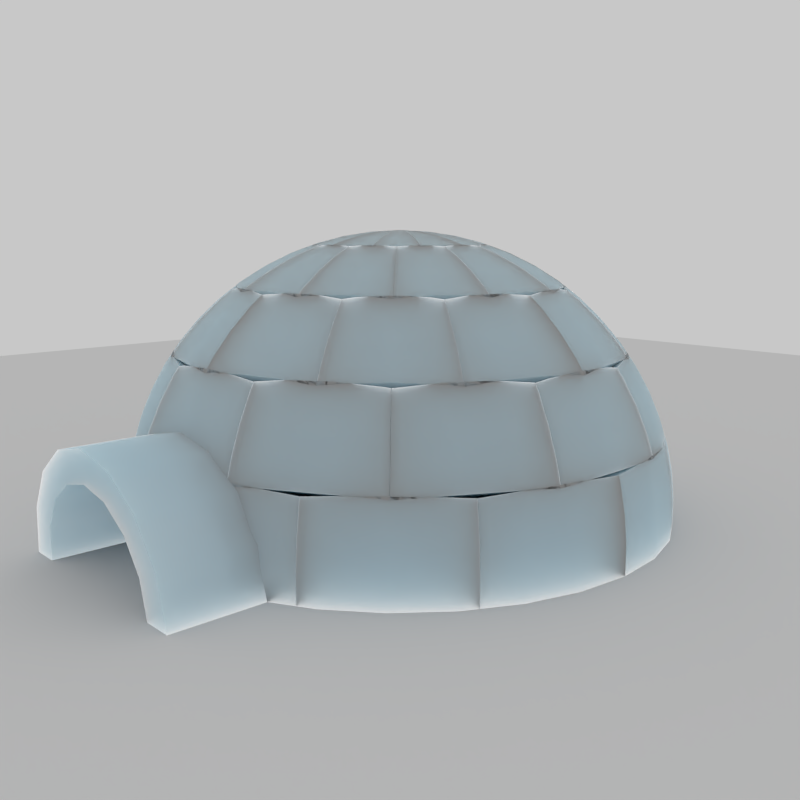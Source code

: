 # Source: house.blend  (saved by Blender 2.72.0; exported with 4.5.12 LTS)
import bpy
from mathutils import Matrix  # noqa: F401  (used for matrix-valued properties, if any)

bpy.ops.wm.read_factory_settings(use_empty=True)
scene = bpy.context.scene
scene.name = 'Scene'

# ---- collections
col_collection_1 = bpy.data.collections.new('Collection 1'); scene.collection.children.link(col_collection_1)

# ---- materials (node trees are filled in below, after node groups)
mat_material_001 = bpy.data.materials.new('Material.001')
mat_material_001.alpha_threshold = 0.0
mat_material_001.roughness = 0.5

# ---- material node trees
mat_material_001.use_nodes = True; mat_material_001.node_tree.nodes.clear()
_N = mat_material_001.node_tree.nodes; _L = mat_material_001.node_tree.links
n0 = _N.new('ShaderNodeOutputMaterial'); n0.name = 'Material Output'; n0.location = (300, 300)
n1 = _N.new('ShaderNodeBsdfDiffuse'); n1.name = 'Diffuse BSDF'; n1.location = (-90, 300)
n1.inputs[0].default_value = (0.4109, 0.4109, 0.4109, 1.0)
n1.inputs[1].default_value = 0.7
n2 = _N.new('ShaderNodeSubsurfaceScattering'); n2.name = 'Subsurface Scattering'; n2.location = (-90, 300)
n2.inputs[0].default_value = (0.1224, 0.2609, 0.3424, 1.0)
n2.inputs[1].default_value = 1.0
n2.inputs[2].default_value = (1.0, 1.0, 1.0)
n3 = _N.new('ShaderNodeAddShader'); n3.name = 'Add Shader'; n3.location = (110, 300)
_L.new(n3.outputs[0], n0.inputs[0])
_L.new(n1.outputs[0], n3.inputs[0])
_L.new(n2.outputs[0], n3.inputs[1])
n0.is_active_output = True

# ---- world
world_world = bpy.data.worlds.new('World'); scene.world = world_world
world_world.use_nodes = True; world_world.node_tree.nodes.clear()
_N = world_world.node_tree.nodes; _L = world_world.node_tree.links
n0 = _N.new('ShaderNodeOutputWorld'); n0.name = 'World Output'; n0.location = (300, 300)
n1 = _N.new('ShaderNodeBackground'); n1.name = 'Background'; n1.location = (10, 300)
n1.inputs[0].default_value = (0.723, 0.723, 0.723, 1.0)
n1.inputs[1].default_value = 0.8
_L.new(n1.outputs[0], n0.inputs[0])
n0.is_active_output = True
world_world.color = (0.05088, 0.05088, 0.05088)
world_world.use_sun_shadow = False
world_world.sun_shadow_jitter_overblur = 0.0
world_world.cycles.sampling_method = 'MANUAL'
world_world.cycles.sample_map_resolution = 256
world_world.light_settings.ao_factor = 0.8

# ---- cameras
cam_camera_001 = bpy.data.cameras.new('Camera.001')
cam_camera_001.clip_end = 100.0
cam_camera_001.lens = 35.0
cam_camera_001.sensor_width = 32.0
cam_camera_001.sensor_height = 18.0
cam_camera_001.display_size = 2.0
cam_camera_001.shift_y = 0.13
cam_camera_001.dof.focus_distance = 0.0

# ---- meshes
me_cylinder = bpy.data.meshes.new('Cylinder')
me_cylinder.from_pydata([(0.0, 0.4, -0.25), (0.0, 0.4, 0.25), (0.1531, 0.3696, -0.25), (0.1531, 0.3696, 0.25), (0.2828, 0.2828, -0.25), (0.2828, 0.2828, 0.25), (0.3696, 0.1531, -0.25), (0.3696, 0.1531, 0.25), (0.4, -1.748e-08, -0.25), (0.4, -1.748e-08, 0.25), (-0.4, 4.77e-09, -0.25), (-0.4, 4.77e-09, 0.25), (-0.3696, 0.1531, -0.25), (-0.3696, 0.1531, 0.25), (-0.2828, 0.2828, -0.25), (-0.2828, 0.2828, 0.25), (-0.1531, 0.3696, -0.25), (-0.1531, 0.3696, 0.25)], [], [(0, 1, 3, 2), (2, 3, 5, 4), (4, 5, 7, 6), (6, 7, 9, 8), (10, 11, 13, 12), (12, 13, 15, 14), (16, 17, 1, 0), (14, 15, 17, 16)])
me_cylinder.polygons.foreach_set('use_smooth', [True] * 8)
me_cylinder.materials.append(mat_material_001)
me_cylinder.use_remesh_preserve_volume = False
me_cylinder.use_remesh_preserve_attributes = False
me_cylinder.use_mirror_vertex_groups = False
me_cylinder.update()
me_plane_001 = bpy.data.meshes.new('Plane.001')
me_plane_001.from_pydata([(-0.5, -0.5, 0.0), (0.5, -0.5, 0.0), (-0.5, 0.5, 0.0), (0.5, 0.5, 0.0)], [], [(0, 1, 3, 2)])
me_plane_001.use_remesh_preserve_volume = False
me_plane_001.use_remesh_preserve_attributes = False
me_plane_001.use_mirror_vertex_groups = False
me_plane_001.update()
me_sphere_004 = bpy.data.meshes.new('Sphere.004')
me_sphere_004.from_pydata([(-0.09312, 0.0, 0.9454), (-0.1853, 0.0, 0.9317), (-0.2758, 0.0, 0.9091), (-0.3635, 0.0, 0.8777), (-0.4478, 0.0, 0.8378), (-0.5278, 0.0, 0.7899), (-0.6027, 0.0, 0.7344), (-0.6718, 0.0, 0.6718), (-0.7344, 0.0, 0.6027), (-0.7899, 0.0, 0.5278), (-0.8378, 0.0, 0.4478), (-0.8777, 0.0, 0.3635), (-0.9091, 0.0, 0.2758), (-0.9317, 0.0, 0.1853), (-0.9454, 0.0, 0.09312), (-0.95, 0.0, -1.548e-07), (-0.9454, 0.0, -0.09312), (-0.9317, 0.0, -0.1853), (-0.9091, 0.0, -0.2758), (-0.8777, 0.0, -0.3635), (-0.8378, 0.0, -0.4478), (-0.7899, 0.0, -0.5278), (-0.7344, 0.0, -0.6027), (-0.6718, 0.0, -0.6718), (-0.6027, 0.0, -0.7344), (-0.5278, 0.0, -0.7899), (-0.4478, 0.0, -0.8378), (-0.3635, 0.0, -0.8777), (-0.2758, 0.0, -0.9091), (-0.1853, 0.0, -0.9317), (-0.09312, 0.0, -0.9454), (7.625e-07, 0.0, -0.95), (-0.09133, 0.01817, 0.9454), (-0.1818, 0.03616, 0.9317), (-0.2705, 0.0538, 0.9091), (-0.3566, 0.07093, 0.8777), (-0.4392, 0.08737, 0.8378), (-0.5177, 0.103, 0.7899), (-0.5911, 0.1176, 0.7344), (-0.6588, 0.1311, 0.6718), (-0.7202, 0.1433, 0.6027), (-0.7747, 0.1541, 0.5278), (-0.8217, 0.1635, 0.4478), (-0.8608, 0.1712, 0.3635), (-0.8916, 0.1774, 0.2758), (-0.9138, 0.1818, 0.1853), (-0.9273, 0.1844, 0.09312), (-0.9317, 0.1853, -1.548e-07), (-0.9273, 0.1844, -0.09312), (-0.9138, 0.1818, -0.1853), (-0.8916, 0.1774, -0.2758), (-0.8608, 0.1712, -0.3635), (-0.8217, 0.1635, -0.4478), (-0.7747, 0.1541, -0.5278), (-0.7202, 0.1433, -0.6027), (-0.6588, 0.1311, -0.6718), (-0.5911, 0.1176, -0.7344), (-0.5176, 0.103, -0.7899), (-0.4392, 0.08737, -0.8378), (-0.3566, 0.07092, -0.8777), (-0.2705, 0.0538, -0.9091), (-0.1818, 0.03616, -0.9317), (-0.09133, 0.01817, -0.9454), (-0.08603, 0.03563, 0.9454), (-0.1712, 0.07093, 0.9317), (-0.2548, 0.1055, 0.9091), (-0.3359, 0.1391, 0.8777), (-0.4137, 0.1714, 0.8378), (-0.4876, 0.202, 0.7899), (-0.5568, 0.2306, 0.7344), (-0.6206, 0.2571, 0.6718), (-0.6785, 0.281, 0.6027), (-0.7298, 0.3023, 0.5278), (-0.774, 0.3206, 0.4478), (-0.8109, 0.3359, 0.3635), (-0.8399, 0.3479, 0.2758), (-0.8608, 0.3566, 0.1853), (-0.8735, 0.3618, 0.09312), (-0.8777, 0.3635, -1.548e-07), (-0.8735, 0.3618, -0.09312), (-0.8608, 0.3566, -0.1853), (-0.8399, 0.3479, -0.2758), (-0.8109, 0.3359, -0.3635), (-0.774, 0.3206, -0.4478), (-0.7298, 0.3023, -0.5278), (-0.6785, 0.281, -0.6027), (-0.6206, 0.2571, -0.6718), (-0.5568, 0.2306, -0.7344), (-0.4876, 0.202, -0.7899), (-0.4137, 0.1714, -0.8378), (-0.3359, 0.1391, -0.8777), (-0.2548, 0.1055, -0.9091), (-0.1712, 0.07092, -0.9317), (-0.08603, 0.03563, -0.9454), (-0.07742, 0.05173, 0.9454), (-0.1541, 0.103, 0.9317), (-0.2293, 0.1532, 0.9091), (-0.3023, 0.202, 0.8777), (-0.3724, 0.2488, 0.8378), (-0.4388, 0.2932, 0.7899), (-0.5011, 0.3348, 0.7344), (-0.5585, 0.3732, 0.6718), (-0.6106, 0.408, 0.6027), (-0.6568, 0.4388, 0.5278), (-0.6966, 0.4655, 0.4478), (-0.7298, 0.4876, 0.3635), (-0.7559, 0.5051, 0.2758), (-0.7747, 0.5177, 0.1853), (-0.7861, 0.5253, 0.09312), (-0.7899, 0.5278, -1.548e-07), (-0.7861, 0.5253, -0.09312), (-0.7747, 0.5177, -0.1853), (-0.7559, 0.5051, -0.2758), (-0.7298, 0.4876, -0.3635), (-0.6966, 0.4655, -0.4478), (-0.6568, 0.4388, -0.5278), (-0.6106, 0.408, -0.6027), (-0.5585, 0.3732, -0.6718), (-0.5011, 0.3348, -0.7344), (-0.4388, 0.2932, -0.7899), (-0.3724, 0.2488, -0.8378), (-0.3023, 0.202, -0.8777), (-0.2293, 0.1532, -0.9091), (-0.1541, 0.103, -0.9317), (-0.07742, 0.05173, -0.9454), (-0.06584, 0.06584, 0.9454), (-0.1311, 0.1311, 0.9317), (-0.195, 0.195, 0.9091), (-0.2571, 0.2571, 0.8777), (-0.3167, 0.3167, 0.8378), (-0.3732, 0.3732, 0.7899), (-0.4262, 0.4262, 0.7344), (-0.475, 0.475, 0.6718), (-0.5193, 0.5193, 0.6027), (-0.5585, 0.5585, 0.5278), (-0.5924, 0.5924, 0.4478), (-0.6206, 0.6206, 0.3635), (-0.6428, 0.6428, 0.2758), (-0.6588, 0.6588, 0.1853), (-0.6685, 0.6685, 0.09312), (-0.6718, 0.6718, -1.548e-07), (-0.6685, 0.6685, -0.09312), (-0.6588, 0.6588, -0.1853), (-0.6428, 0.6428, -0.2758), (-0.6206, 0.6206, -0.3635), (-0.5924, 0.5924, -0.4478), (-0.5585, 0.5585, -0.5278), (-0.5193, 0.5193, -0.6027), (-0.475, 0.475, -0.6718), (-0.4262, 0.4262, -0.7344), (-0.3732, 0.3732, -0.7899), (-0.3167, 0.3167, -0.8378), (-0.2571, 0.2571, -0.8777), (-0.195, 0.195, -0.9091), (-0.1311, 0.1311, -0.9317), (-0.06584, 0.06584, -0.9454), (-0.05173, 0.07742, 0.9454), (-0.103, 0.1541, 0.9317), (-0.1532, 0.2293, 0.9091), (-0.202, 0.3023, 0.8777), (-0.2488, 0.3724, 0.8378), (-0.2932, 0.4388, 0.7899), (-0.3348, 0.5011, 0.7344), (-0.3732, 0.5585, 0.6718), (-0.408, 0.6106, 0.6027), (-0.4388, 0.6568, 0.5278), (-0.4655, 0.6966, 0.4478), (-0.4876, 0.7298, 0.3635), (-0.5051, 0.7559, 0.2758), (-0.5177, 0.7747, 0.1853), (-0.5252, 0.7861, 0.09312), (-0.5278, 0.7899, -1.548e-07), (-0.5252, 0.7861, -0.09312), (-0.5177, 0.7747, -0.1853), (-0.5051, 0.7559, -0.2758), (-0.4876, 0.7298, -0.3635), (-0.4655, 0.6966, -0.4478), (-0.4388, 0.6568, -0.5278), (-0.408, 0.6106, -0.6027), (-0.3732, 0.5585, -0.6718), (-0.3348, 0.5011, -0.7344), (-0.2932, 0.4388, -0.7899), (-0.2488, 0.3724, -0.8378), (-0.202, 0.3023, -0.8777), (-0.1532, 0.2293, -0.9091), (-0.103, 0.1541, -0.9317), (-0.05173, 0.07742, -0.9454), (-0.03563, 0.08603, 0.9454), (-0.07092, 0.1712, 0.9317), (-0.1055, 0.2548, 0.9091), (-0.1391, 0.3359, 0.8777), (-0.1714, 0.4137, 0.8378), (-0.202, 0.4876, 0.7899), (-0.2306, 0.5568, 0.7344), (-0.2571, 0.6206, 0.6718), (-0.281, 0.6785, 0.6027), (-0.3023, 0.7298, 0.5278), (-0.3206, 0.7741, 0.4478), (-0.3359, 0.8109, 0.3635), (-0.3479, 0.8399, 0.2758), (-0.3566, 0.8608, 0.1853), (-0.3618, 0.8735, 0.09312), (-0.3635, 0.8777, -1.548e-07), (-0.3618, 0.8735, -0.09312), (-0.3566, 0.8608, -0.1853), (-0.3479, 0.8399, -0.2758), (-0.3359, 0.8109, -0.3635), (-0.3206, 0.774, -0.4478), (-0.3023, 0.7298, -0.5278), (-0.281, 0.6785, -0.6027), (-0.2571, 0.6206, -0.6718), (-0.2306, 0.5568, -0.7344), (-0.202, 0.4876, -0.7899), (-0.1714, 0.4137, -0.8378), (-0.1391, 0.3359, -0.8777), (-0.1055, 0.2548, -0.9091), (-0.07092, 0.1712, -0.9317), (-0.03563, 0.08603, -0.9454), (-0.01817, 0.09133, 0.9454), (-0.03616, 0.1818, 0.9317), (-0.0538, 0.2705, 0.9091), (-0.07092, 0.3566, 0.8777), (-0.08737, 0.4392, 0.8378), (-0.103, 0.5177, 0.7899), (-0.1176, 0.5911, 0.7344), (-0.1311, 0.6588, 0.6718), (-0.1433, 0.7202, 0.6027), (-0.1541, 0.7747, 0.5278), (-0.1635, 0.8217, 0.4478), (-0.1712, 0.8608, 0.3635), (-0.1774, 0.8916, 0.2758), (-0.1818, 0.9138, 0.1853), (-0.1844, 0.9273, 0.09312), (-0.1853, 0.9317, -1.548e-07), (-0.1844, 0.9273, -0.09312), (-0.1818, 0.9138, -0.1853), (-0.1774, 0.8916, -0.2758), (-0.1712, 0.8608, -0.3635), (-0.1635, 0.8217, -0.4478), (-0.1541, 0.7747, -0.5278), (-0.1433, 0.7202, -0.6027), (-0.1311, 0.6588, -0.6718), (-0.1176, 0.5911, -0.7344), (-0.103, 0.5177, -0.7899), (-0.08737, 0.4392, -0.8378), (-0.07092, 0.3566, -0.8777), (-0.0538, 0.2705, -0.9091), (-0.03616, 0.1818, -0.9317), (-0.01817, 0.09133, -0.9454), (7.672e-07, 0.09312, 0.9454), (7.858e-07, 0.1853, 0.9317), (7.634e-07, 0.2758, 0.9091), (7.597e-07, 0.3636, 0.8777), (7.523e-07, 0.4478, 0.8378), (7.448e-07, 0.5278, 0.7899), (7.299e-07, 0.6027, 0.7344), (6.852e-07, 0.6718, 0.6718), (6.107e-07, 0.7344, 0.6027), (7.448e-07, 0.7899, 0.5278), (6.256e-07, 0.8378, 0.4478), (6.107e-07, 0.8777, 0.3635), (6.554e-07, 0.9091, 0.2758), (5.958e-07, 0.9317, 0.1853), (7.15e-07, 0.9454, 0.09312), (6.405e-07, 0.95, -1.548e-07), (7.15e-07, 0.9454, -0.09312), (5.958e-07, 0.9317, -0.1853), (6.852e-07, 0.9091, -0.2758), (6.703e-07, 0.8777, -0.3635), (6.852e-07, 0.8378, -0.4478), (7.15e-07, 0.7899, -0.5278), (6.703e-07, 0.7344, -0.6027), (7.001e-07, 0.6718, -0.6718), (7.448e-07, 0.6027, -0.7344), (7.895e-07, 0.5278, -0.7899), (7.448e-07, 0.4478, -0.8378), (7.672e-07, 0.3635, -0.8777), (7.895e-07, 0.2758, -0.9091), (7.672e-07, 0.1853, -0.9317), (7.746e-07, 0.09312, -0.9454), (0.01817, 0.09133, 0.9454), (0.03616, 0.1818, 0.9317), (0.0538, 0.2705, 0.9091), (0.07093, 0.3566, 0.8777), (0.08737, 0.4392, 0.8378), (0.103, 0.5177, 0.7899), (0.1176, 0.5911, 0.7344), (0.1311, 0.6588, 0.6718), (0.1433, 0.7202, 0.6027), (0.1541, 0.7747, 0.5278), (0.1635, 0.8217, 0.4478), (0.1712, 0.8608, 0.3635), (0.1774, 0.8916, 0.2758), (0.1818, 0.9138, 0.1853), (0.1844, 0.9273, 0.09312), (0.1853, 0.9317, -1.548e-07), (0.1844, 0.9273, -0.09312), (0.1818, 0.9138, -0.1853), (0.1774, 0.8916, -0.2758), (0.1712, 0.8608, -0.3635), (0.1635, 0.8217, -0.4478), (0.1541, 0.7747, -0.5278), (0.1433, 0.7202, -0.6027), (0.1311, 0.6588, -0.6718), (0.1176, 0.5911, -0.7344), (0.103, 0.5177, -0.7899), (0.08737, 0.4392, -0.8378), (0.07093, 0.3566, -0.8777), (0.0538, 0.2705, -0.9091), (0.03616, 0.1818, -0.9317), (0.01817, 0.09133, -0.9454), (0.03564, 0.08603, 0.9454), (0.07093, 0.1712, 0.9317), (0.1055, 0.2548, 0.9091), (0.1391, 0.3359, 0.8777), (0.1714, 0.4137, 0.8378), (0.202, 0.4876, 0.7899), (0.2306, 0.5568, 0.7344), (0.2571, 0.6206, 0.6718), (0.281, 0.6785, 0.6027), (0.3023, 0.7298, 0.5278), (0.3206, 0.774, 0.4478), (0.3359, 0.8109, 0.3635), (0.3479, 0.8399, 0.2758), (0.3566, 0.8608, 0.1853), (0.3618, 0.8735, 0.09312), (0.3636, 0.8777, -1.548e-07), (0.3618, 0.8735, -0.09312), (0.3566, 0.8608, -0.1853), (0.3479, 0.8399, -0.2758), (0.3359, 0.8109, -0.3635), (0.3206, 0.774, -0.4478), (0.3023, 0.7298, -0.5278), (0.281, 0.6785, -0.6027), (0.2571, 0.6206, -0.6718), (0.2306, 0.5568, -0.7344), (0.202, 0.4876, -0.7899), (0.1714, 0.4137, -0.8378), (0.1391, 0.3359, -0.8777), (0.1055, 0.2548, -0.9091), (0.07093, 0.1712, -0.9317), (0.03563, 0.08603, -0.9454), (0.05173, 0.07742, 0.9454), (0.103, 0.1541, 0.9317), (0.1532, 0.2293, 0.9091), (0.202, 0.3023, 0.8777), (0.2488, 0.3724, 0.8378), (0.2932, 0.4388, 0.7899), (0.3348, 0.5011, 0.7344), (0.3732, 0.5585, 0.6718), (0.408, 0.6106, 0.6027), (0.4388, 0.6568, 0.5278), (0.4655, 0.6966, 0.4478), (0.4876, 0.7298, 0.3635), (0.5051, 0.7559, 0.2758), (0.5177, 0.7747, 0.1853), (0.5253, 0.7861, 0.09312), (0.5278, 0.7899, -1.548e-07), (0.5253, 0.7861, -0.09312), (0.5177, 0.7747, -0.1853), (0.5051, 0.7559, -0.2758), (0.4876, 0.7298, -0.3635), (0.4655, 0.6966, -0.4478), (0.4388, 0.6568, -0.5278), (0.408, 0.6106, -0.6027), (0.3732, 0.5585, -0.6718), (0.3348, 0.5011, -0.7344), (0.2932, 0.4388, -0.7899), (0.2488, 0.3724, -0.8378), (0.202, 0.3023, -0.8777), (0.1532, 0.2293, -0.9091), (0.103, 0.1541, -0.9317), (0.05173, 0.07742, -0.9454), (0.06584, 0.06584, 0.9454), (0.1311, 0.1311, 0.9317), (0.195, 0.195, 0.9091), (0.2571, 0.2571, 0.8777), (0.3167, 0.3167, 0.8378), (0.3732, 0.3732, 0.7899), (0.4262, 0.4262, 0.7344), (0.475, 0.475, 0.6718), (0.5193, 0.5193, 0.6027), (0.5585, 0.5585, 0.5278), (0.5924, 0.5924, 0.4478), (0.6206, 0.6206, 0.3635), (0.6428, 0.6428, 0.2758), (0.6588, 0.6588, 0.1853), (0.6685, 0.6685, 0.09312), (0.6718, 0.6718, -1.548e-07), (0.6685, 0.6685, -0.09312), (0.6588, 0.6588, -0.1853), (0.6428, 0.6428, -0.2758), (0.6206, 0.6206, -0.3635), (0.5924, 0.5924, -0.4478), (0.5585, 0.5585, -0.5278), (0.5193, 0.5193, -0.6027), (0.475, 0.475, -0.6718), (0.4262, 0.4262, -0.7344), (0.3732, 0.3732, -0.7899), (0.3167, 0.3167, -0.8378), (0.2571, 0.2571, -0.8777), (0.195, 0.195, -0.9091), (0.1311, 0.1311, -0.9317), (0.06584, 0.06584, -0.9454), (0.07742, 0.05173, 0.9454), (0.1541, 0.103, 0.9317), (0.2293, 0.1532, 0.9091), (0.3023, 0.202, 0.8777), (0.3724, 0.2488, 0.8378), (0.4388, 0.2932, 0.7899), (0.5011, 0.3348, 0.7344), (0.5585, 0.3732, 0.6718), (0.6106, 0.408, 0.6027), (0.6568, 0.4388, 0.5278), (0.6966, 0.4655, 0.4478), (0.7298, 0.4876, 0.3635), (0.7559, 0.5051, 0.2758), (0.7747, 0.5177, 0.1853), (0.7861, 0.5253, 0.09312), (0.7899, 0.5278, -1.548e-07), (0.7861, 0.5253, -0.09312), (0.7747, 0.5177, -0.1853), (0.7559, 0.5051, -0.2758), (0.7298, 0.4876, -0.3635), (0.6966, 0.4655, -0.4478), (0.6568, 0.4388, -0.5278), (0.6106, 0.408, -0.6027), (0.5585, 0.3732, -0.6718), (0.5011, 0.3348, -0.7344), (0.4388, 0.2932, -0.7899), (0.3724, 0.2488, -0.8378), (0.3023, 0.202, -0.8777), (0.2293, 0.1532, -0.9091), (0.1541, 0.103, -0.9317), (0.07742, 0.05173, -0.9454), (0.08603, 0.03563, 0.9454), (0.1712, 0.07093, 0.9317), (0.2548, 0.1055, 0.9091), (0.3359, 0.1391, 0.8777), (0.4137, 0.1714, 0.8378), (0.4876, 0.202, 0.7899), (0.5568, 0.2306, 0.7344), (0.6206, 0.2571, 0.6718), (0.6785, 0.281, 0.6027), (0.7298, 0.3023, 0.5278), (0.7741, 0.3206, 0.4478), (0.8109, 0.3359, 0.3635), (0.8399, 0.3479, 0.2758), (0.8608, 0.3566, 0.1853), (0.8735, 0.3618, 0.09312), (0.8777, 0.3635, -1.548e-07), (0.8735, 0.3618, -0.09312), (0.8608, 0.3566, -0.1853), (0.8399, 0.3479, -0.2758), (0.8109, 0.3359, -0.3635), (0.7741, 0.3206, -0.4478), (0.7298, 0.3023, -0.5278), (0.6785, 0.281, -0.6027), (0.6206, 0.2571, -0.6718), (0.5568, 0.2306, -0.7344), (0.4876, 0.202, -0.7899), (0.4137, 0.1714, -0.8378), (0.3359, 0.1391, -0.8777), (0.2548, 0.1055, -0.9091), (0.1712, 0.07092, -0.9317), (0.08603, 0.03563, -0.9454), (0.09133, 0.01817, 0.9454), (0.1818, 0.03616, 0.9317), (0.2705, 0.0538, 0.9091), (0.3566, 0.07093, 0.8777), (0.4392, 0.08737, 0.8378), (0.5177, 0.103, 0.7899), (0.5911, 0.1176, 0.7344), (0.6588, 0.1311, 0.6718), (0.7203, 0.1433, 0.6027), (0.7747, 0.1541, 0.5278), (0.8217, 0.1635, 0.4478), (0.8608, 0.1712, 0.3635), (0.8916, 0.1774, 0.2758), (0.9138, 0.1818, 0.1853), (0.9273, 0.1844, 0.09312), (0.9317, 0.1853, -1.548e-07), (0.9273, 0.1844, -0.09312), (0.9138, 0.1818, -0.1853), (0.8916, 0.1774, -0.2758), (0.8608, 0.1712, -0.3635), (0.8217, 0.1635, -0.4478), (0.7747, 0.1541, -0.5278), (0.7203, 0.1433, -0.6027), (0.6588, 0.1311, -0.6718), (0.5911, 0.1176, -0.7344), (0.5177, 0.103, -0.7899), (0.4392, 0.08737, -0.8378), (0.3566, 0.07092, -0.8777), (0.2705, 0.0538, -0.9091), (0.1818, 0.03616, -0.9317), (0.09133, 0.01817, -0.9454), (0.09312, -5.834e-09, 0.9454), (0.1853, -5.613e-08, 0.9317), (0.2758, -2.465e-10, 0.9091), (0.3636, 7.204e-09, 0.8777), (0.4478, 1.465e-08, 0.8378), (0.5278, 3.701e-08, 0.7899), (0.6027, -3.75e-08, 0.7344), (0.6718, 5.936e-08, 0.6718), (0.7344, 8.916e-08, 0.6027), (0.7899, -1.515e-08, 0.5278), (0.8378, 8.916e-08, 0.4478), (0.8777, 5.936e-08, 0.3635), (0.9091, 1.465e-08, 0.2758), (0.9317, -2.465e-10, 0.1853), (0.9454, 2.956e-08, 0.09312), (0.95, -2.465e-10, -1.548e-07), (0.9454, 2.956e-08, -0.09312), (0.9317, -2.465e-10, -0.1853), (0.9091, 2.956e-08, -0.2758), (0.8777, 2.956e-08, -0.3635), (0.8378, 1.935e-07, -0.4478), (0.7899, 4.446e-08, -0.5278), (0.7344, 7.426e-08, -0.6027), (0.6718, 1.19e-07, -0.6718), (0.6027, -5.985e-08, -0.7344), (0.5278, -2.26e-08, -0.7899), (0.4478, 2.211e-08, -0.8378), (0.3636, 1.465e-08, -0.8777), (0.2758, -4.122e-08, -0.9091), (0.1853, -1.515e-08, -0.9317), (0.09312, -1.701e-08, -0.9454), (0.09133, -0.01817, 0.9454), (0.1818, -0.03616, 0.9317), (0.2705, -0.0538, 0.9091), (0.3566, -0.07093, 0.8777), (0.4392, -0.08737, 0.8378), (0.5177, -0.103, 0.7899), (0.5911, -0.1176, 0.7344), (0.6588, -0.1311, 0.6718), (0.7203, -0.1433, 0.6027), (0.7747, -0.1541, 0.5278), (0.8217, -0.1635, 0.4478), (0.8608, -0.1712, 0.3635), (0.8916, -0.1774, 0.2758), (0.9138, -0.1818, 0.1853), (0.9273, -0.1844, 0.09312), (0.9317, -0.1853, -1.548e-07), (0.9273, -0.1844, -0.09312), (0.9138, -0.1818, -0.1853), (0.8916, -0.1774, -0.2758), (0.8608, -0.1712, -0.3635), (0.8217, -0.1635, -0.4478), (0.7747, -0.1541, -0.5278), (0.7202, -0.1433, -0.6027), (0.6588, -0.1311, -0.6718), (0.5911, -0.1176, -0.7344), (0.5177, -0.103, -0.7899), (0.4392, -0.08737, -0.8378), (0.3566, -0.07092, -0.8777), (0.2705, -0.0538, -0.9091), (0.1818, -0.03616, -0.9317), (0.09133, -0.01817, -0.9454), (0.08603, -0.03563, 0.9454), (0.1712, -0.07093, 0.9317), (0.2548, -0.1055, 0.9091), (0.3359, -0.1391, 0.8777), (0.4137, -0.1714, 0.8378), (0.4876, -0.202, 0.7899), (0.5568, -0.2306, 0.7344), (0.6206, -0.2571, 0.6718), (0.6785, -0.281, 0.6027), (0.7298, -0.3023, 0.5278), (0.7741, -0.3206, 0.4478), (0.8109, -0.3359, 0.3635), (0.8399, -0.3479, 0.2758), (0.8608, -0.3566, 0.1853), (0.8735, -0.3618, 0.09312), (0.8777, -0.3635, -1.548e-07), (0.8735, -0.3618, -0.09312), (0.8608, -0.3566, -0.1853), (0.8399, -0.3479, -0.2758), (0.8109, -0.3359, -0.3635), (0.7741, -0.3206, -0.4478), (0.7298, -0.3023, -0.5278), (0.6785, -0.281, -0.6027), (0.6206, -0.2571, -0.6718), (0.5568, -0.2306, -0.7344), (0.4876, -0.202, -0.7899), (0.4137, -0.1714, -0.8378), (0.3359, -0.1391, -0.8777), (0.2548, -0.1055, -0.9091), (0.1712, -0.07092, -0.9317), (0.08603, -0.03563, -0.9454), (0.07742, -0.05173, 0.9454), (0.1541, -0.103, 0.9317), (0.2293, -0.1532, 0.9091), (0.3023, -0.202, 0.8777), (0.3724, -0.2488, 0.8378), (0.4388, -0.2932, 0.7899), (0.5011, -0.3348, 0.7344), (0.5585, -0.3732, 0.6718), (0.6106, -0.408, 0.6027), (0.6568, -0.4388, 0.5278), (0.6966, -0.4655, 0.4478), (0.7298, -0.4876, 0.3635), (0.7559, -0.5051, 0.2758), (0.7747, -0.5177, 0.1853), (0.7861, -0.5253, 0.09312), (0.7899, -0.5278, -1.548e-07), (0.7861, -0.5253, -0.09312), (0.7747, -0.5177, -0.1853), (0.7559, -0.5051, -0.2758), (0.7298, -0.4876, -0.3635), (0.6966, -0.4655, -0.4478), (0.6568, -0.4388, -0.5278), (0.6106, -0.408, -0.6027), (0.5585, -0.3732, -0.6718), (0.5011, -0.3348, -0.7344), (0.4388, -0.2932, -0.7899), (0.3724, -0.2488, -0.8378), (0.3023, -0.202, -0.8777), (0.2293, -0.1532, -0.9091), (0.1541, -0.103, -0.9317), (0.07742, -0.05173, -0.9454), (0.06584, -0.06584, 0.9454), (0.1311, -0.1311, 0.9317), (0.195, -0.195, 0.9091), (0.2571, -0.2571, 0.8777), (0.3167, -0.3167, 0.8378), (0.3732, -0.3732, 0.7899), (0.4262, -0.4262, 0.7344), (0.475, -0.475, 0.6718), (0.5193, -0.5193, 0.6027), (0.5585, -0.5585, 0.5278), (0.5924, -0.5924, 0.4478), (0.6206, -0.6206, 0.3635), (0.6428, -0.6428, 0.2758), (0.6588, -0.6588, 0.1853), (0.6685, -0.6685, 0.09312), (0.6718, -0.6718, -1.548e-07), (0.6685, -0.6685, -0.09312), (0.6588, -0.6588, -0.1853), (0.6428, -0.6428, -0.2758), (0.6206, -0.6206, -0.3635), (0.5924, -0.5924, -0.4478), (0.5585, -0.5585, -0.5278), (0.5193, -0.5193, -0.6027), (0.475, -0.475, -0.6718), (0.4262, -0.4262, -0.7344), (0.3732, -0.3732, -0.7899), (0.3167, -0.3167, -0.8378), (0.2571, -0.2571, -0.8777), (0.195, -0.195, -0.9091), (0.1311, -0.1311, -0.9317), (0.06584, -0.06584, -0.9454), (0.05173, -0.07742, 0.9454), (0.103, -0.1541, 0.9317), (0.1532, -0.2293, 0.9091), (0.202, -0.3023, 0.8777), (0.2488, -0.3724, 0.8378), (0.2932, -0.4388, 0.7899), (0.3348, -0.5011, 0.7344), (0.3732, -0.5585, 0.6718), (0.408, -0.6106, 0.6027), (0.4388, -0.6568, 0.5278), (0.4655, -0.6966, 0.4478), (0.4876, -0.7298, 0.3635), (0.5051, -0.7559, 0.2758), (0.5177, -0.7747, 0.1853), (0.5253, -0.7861, 0.09312), (0.5278, -0.7899, -1.548e-07), (0.5253, -0.7861, -0.09312), (0.5177, -0.7747, -0.1853), (0.5051, -0.7559, -0.2758), (0.4876, -0.7298, -0.3635), (0.4655, -0.6966, -0.4478), (0.4388, -0.6568, -0.5278), (0.408, -0.6106, -0.6027), (0.3732, -0.5585, -0.6718), (0.3348, -0.5011, -0.7344), (0.2932, -0.4388, -0.7899), (0.2488, -0.3724, -0.8378), (0.202, -0.3023, -0.8777), (0.1532, -0.2293, -0.9091), (0.103, -0.1541, -0.9317), (0.05173, -0.07742, -0.9454), (0.03564, -0.08603, 0.9454), (0.07093, -0.1712, 0.9317), (0.1055, -0.2548, 0.9091), (0.1391, -0.3359, 0.8777), (0.1714, -0.4137, 0.8378), (0.202, -0.4876, 0.7899), (0.2306, -0.5568, 0.7344), (0.2571, -0.6206, 0.6718), (0.281, -0.6785, 0.6027), (0.3023, -0.7298, 0.5278), (0.3206, -0.774, 0.4478), (0.3359, -0.8109, 0.3635), (0.3479, -0.8399, 0.2758), (0.3566, -0.8608, 0.1853), (0.3618, -0.8735, 0.09312), (0.3635, -0.8777, -1.548e-07), (0.3618, -0.8735, -0.09312), (0.3566, -0.8608, -0.1853), (0.3479, -0.8399, -0.2758), (0.3359, -0.8109, -0.3635), (0.3206, -0.774, -0.4478), (0.3023, -0.7298, -0.5278), (0.281, -0.6785, -0.6027), (0.2571, -0.6206, -0.6718), (0.2306, -0.5568, -0.7344), (0.202, -0.4876, -0.7899), (0.1714, -0.4137, -0.8378), (0.1391, -0.3359, -0.8777), (0.1055, -0.2548, -0.9091), (0.07093, -0.1712, -0.9317), (0.03563, -0.08603, -0.9454), (0.01817, -0.09133, 0.9454), (0.03616, -0.1818, 0.9317), (0.0538, -0.2705, 0.9091), (0.07093, -0.3566, 0.8777), (0.08737, -0.4392, 0.8378), (0.103, -0.5177, 0.7899), (0.1176, -0.5911, 0.7344), (0.1311, -0.6588, 0.6718), (0.1433, -0.7202, 0.6027), (0.1541, -0.7747, 0.5278), (0.1635, -0.8217, 0.4478), (0.1712, -0.8608, 0.3635), (0.1774, -0.8916, 0.2758), (0.1818, -0.9138, 0.1853), (0.1844, -0.9273, 0.09312), (0.1853, -0.9317, -1.548e-07), (0.1844, -0.9273, -0.09312), (0.1818, -0.9138, -0.1853), (0.1774, -0.8916, -0.2758), (0.1712, -0.8608, -0.3635), (0.1635, -0.8217, -0.4478), (0.1541, -0.7747, -0.5278), (0.1433, -0.7202, -0.6027), (0.1311, -0.6588, -0.6718), (0.1176, -0.5911, -0.7344), (0.103, -0.5177, -0.7899), (0.08737, -0.4392, -0.8378), (0.07093, -0.3566, -0.8777), (0.0538, -0.2705, -0.9091), (0.03616, -0.1818, -0.9317), (0.01817, -0.09133, -0.9454), (7.56e-07, -0.09312, 0.9454), (6.666e-07, -0.1853, 0.9317), (7.374e-07, -0.2758, 0.9091), (6.927e-07, -0.3635, 0.8777), (7.225e-07, -0.4478, 0.8378), (7.15e-07, -0.5278, 0.7899), (6.48e-07, -0.6027, 0.7344), (6.107e-07, -0.6718, 0.6718), (6.554e-07, -0.7344, 0.6027), (5.958e-07, -0.7899, 0.5278), (6.852e-07, -0.8378, 0.4478), (6.405e-07, -0.8777, 0.3635), (5.958e-07, -0.9091, 0.2758), (5.66e-07, -0.9317, 0.1853), (6.107e-07, -0.9454, 0.09312), (5.809e-07, -0.95, -1.548e-07), (6.107e-07, -0.9454, -0.09312), (5.66e-07, -0.9317, -0.1853), (6.256e-07, -0.9091, -0.2758), (6.107e-07, -0.8777, -0.3635), (7.895e-07, -0.8378, -0.4478), (6.107e-07, -0.7899, -0.5278), (6.256e-07, -0.7344, -0.6027), (6.852e-07, -0.6718, -0.6718), (5.958e-07, -0.6027, -0.7344), (6.181e-07, -0.5278, -0.7899), (7.523e-07, -0.4478, -0.8378), (7.001e-07, -0.3635, -0.8777), (7.076e-07, -0.2758, -0.9091), (7.336e-07, -0.1853, -0.9317), (7.448e-07, -0.09312, -0.9454), (-0.01817, -0.09133, 0.9454), (-0.03616, -0.1818, 0.9317), (-0.0538, -0.2705, 0.9091), (-0.07092, -0.3566, 0.8777), (-0.08737, -0.4392, 0.8378), (-0.103, -0.5177, 0.7899), (-0.1176, -0.5911, 0.7344), (-0.1311, -0.6588, 0.6718), (-0.1433, -0.7202, 0.6027), (-0.1541, -0.7747, 0.5278), (-0.1635, -0.8217, 0.4478), (-0.1712, -0.8608, 0.3635), (-0.1774, -0.8916, 0.2758), (-0.1818, -0.9138, 0.1853), (-0.1844, -0.9273, 0.09312), (-0.1853, -0.9317, -1.548e-07), (-0.1844, -0.9273, -0.09312), (-0.1818, -0.9138, -0.1853), (-0.1774, -0.8916, -0.2758), (-0.1712, -0.8608, -0.3635), (-0.1635, -0.8217, -0.4478), (-0.1541, -0.7747, -0.5278), (-0.1433, -0.7202, -0.6027), (-0.1311, -0.6588, -0.6718), (-0.1176, -0.5911, -0.7344), (-0.103, -0.5177, -0.7899), (-0.08737, -0.4392, -0.8378), (-0.07092, -0.3566, -0.8777), (-0.0538, -0.2705, -0.9091), (-0.03616, -0.1818, -0.9317), (-0.01817, -0.09133, -0.9454), (-0.03563, -0.08603, 0.9454), (-0.07092, -0.1712, 0.9317), (-0.1055, -0.2548, 0.9091), (-0.1391, -0.3359, 0.8777), (-0.1714, -0.4137, 0.8378), (-0.202, -0.4876, 0.7899), (-0.2306, -0.5568, 0.7344), (-0.2571, -0.6206, 0.6718), (-0.281, -0.6785, 0.6027), (-0.3023, -0.7298, 0.5278), (-0.3206, -0.774, 0.4478), (-0.3359, -0.8109, 0.3635), (-0.3479, -0.8399, 0.2758), (-0.3566, -0.8608, 0.1853), (-0.3618, -0.8735, 0.09312), (-0.3635, -0.8777, -1.548e-07), (-0.3618, -0.8735, -0.09312), (-0.3566, -0.8608, -0.1853), (-0.3479, -0.8399, -0.2758), (-0.3359, -0.8109, -0.3635), (-0.3206, -0.774, -0.4478), (-0.3023, -0.7298, -0.5278), (-0.281, -0.6785, -0.6027), (-0.2571, -0.6206, -0.6718), (-0.2306, -0.5568, -0.7344), (-0.202, -0.4876, -0.7899), (-0.1714, -0.4137, -0.8378), (-0.1391, -0.3359, -0.8777), (-0.1055, -0.2548, -0.9091), (-0.07092, -0.1712, -0.9317), (-0.03563, -0.08603, -0.9454), (3.389e-07, -6.34e-07, 0.95), (-0.05173, -0.07742, 0.9454), (-0.103, -0.1541, 0.9317), (-0.1532, -0.2293, 0.9091), (-0.202, -0.3023, 0.8777), (-0.2488, -0.3724, 0.8378), (-0.2932, -0.4388, 0.7899), (-0.3348, -0.5011, 0.7344), (-0.3732, -0.5585, 0.6718), (-0.408, -0.6106, 0.6027), (-0.4388, -0.6568, 0.5278), (-0.4655, -0.6966, 0.4478), (-0.4876, -0.7298, 0.3635), (-0.5051, -0.7559, 0.2758), (-0.5176, -0.7747, 0.1853), (-0.5252, -0.7861, 0.09312), (-0.5278, -0.7899, -1.548e-07), (-0.5252, -0.7861, -0.09312), (-0.5176, -0.7747, -0.1853), (-0.5051, -0.7559, -0.2758), (-0.4876, -0.7298, -0.3635), (-0.4655, -0.6966, -0.4478), (-0.4388, -0.6568, -0.5278), (-0.408, -0.6106, -0.6027), (-0.3732, -0.5585, -0.6718), (-0.3348, -0.5011, -0.7344), (-0.2932, -0.4388, -0.7899), (-0.2488, -0.3724, -0.8378), (-0.202, -0.3023, -0.8777), (-0.1532, -0.2293, -0.9091), (-0.103, -0.1541, -0.9317), (-0.05173, -0.07742, -0.9454), (-0.06584, -0.06584, 0.9454), (-0.1311, -0.1311, 0.9317), (-0.195, -0.195, 0.9091), (-0.2571, -0.2571, 0.8777), (-0.3167, -0.3167, 0.8378), (-0.3732, -0.3732, 0.7899), (-0.4262, -0.4262, 0.7344), (-0.475, -0.475, 0.6718), (-0.5193, -0.5193, 0.6027), (-0.5585, -0.5585, 0.5278), (-0.5924, -0.5924, 0.4478), (-0.6206, -0.6206, 0.3635), (-0.6428, -0.6428, 0.2758), (-0.6588, -0.6588, 0.1853), (-0.6685, -0.6685, 0.09312), (-0.6718, -0.6718, -1.548e-07), (-0.6685, -0.6685, -0.09312), (-0.6588, -0.6588, -0.1853), (-0.6428, -0.6428, -0.2758), (-0.6206, -0.6206, -0.3635), (-0.5924, -0.5924, -0.4478), (-0.5585, -0.5585, -0.5278), (-0.5193, -0.5193, -0.6027), (-0.475, -0.475, -0.6718), (-0.4262, -0.4262, -0.7344), (-0.3732, -0.3732, -0.7899), (-0.3167, -0.3167, -0.8378), (-0.2571, -0.2571, -0.8777), (-0.195, -0.195, -0.9091), (-0.1311, -0.1311, -0.9317), (-0.06584, -0.06584, -0.9454), (-0.07742, -0.05173, 0.9454), (-0.1541, -0.103, 0.9317), (-0.2293, -0.1532, 0.9091), (-0.3023, -0.202, 0.8777), (-0.3724, -0.2488, 0.8378), (-0.4388, -0.2932, 0.7899), (-0.5011, -0.3348, 0.7344), (-0.5585, -0.3732, 0.6718), (-0.6106, -0.408, 0.6027), (-0.6568, -0.4388, 0.5278), (-0.6966, -0.4655, 0.4478), (-0.7298, -0.4876, 0.3635), (-0.7559, -0.5051, 0.2758), (-0.7747, -0.5177, 0.1853), (-0.7861, -0.5252, 0.09312), (-0.7899, -0.5278, -1.548e-07), (-0.7861, -0.5252, -0.09312), (-0.7747, -0.5177, -0.1853), (-0.7559, -0.5051, -0.2758), (-0.7298, -0.4876, -0.3635), (-0.6966, -0.4655, -0.4478), (-0.6568, -0.4388, -0.5278), (-0.6106, -0.408, -0.6027), (-0.5585, -0.3732, -0.6718), (-0.5011, -0.3348, -0.7344), (-0.4388, -0.2932, -0.7899), (-0.3724, -0.2488, -0.8378), (-0.3023, -0.202, -0.8777), (-0.2293, -0.1532, -0.9091), (-0.1541, -0.103, -0.9317), (-0.07742, -0.05173, -0.9454), (-0.08603, -0.03563, 0.9454), (-0.1712, -0.07093, 0.9317), (-0.2548, -0.1055, 0.9091), (-0.3359, -0.1391, 0.8777), (-0.4137, -0.1714, 0.8378), (-0.4876, -0.202, 0.7899), (-0.5568, -0.2306, 0.7344), (-0.6206, -0.2571, 0.6718), (-0.6785, -0.281, 0.6027), (-0.7298, -0.3023, 0.5278), (-0.774, -0.3206, 0.4478), (-0.8109, -0.3359, 0.3635), (-0.8399, -0.3479, 0.2758), (-0.8608, -0.3566, 0.1853), (-0.8735, -0.3618, 0.09312), (-0.8777, -0.3635, -1.548e-07), (-0.8735, -0.3618, -0.09312), (-0.8608, -0.3566, -0.1853), (-0.8399, -0.3479, -0.2758), (-0.8109, -0.3359, -0.3635), (-0.774, -0.3206, -0.4478), (-0.7298, -0.3023, -0.5278), (-0.6785, -0.281, -0.6027), (-0.6206, -0.2571, -0.6718), (-0.5568, -0.2306, -0.7344), (-0.4876, -0.202, -0.7899), (-0.4137, -0.1714, -0.8378), (-0.3359, -0.1391, -0.8777), (-0.2548, -0.1055, -0.9091), (-0.1712, -0.07092, -0.9317), (-0.08603, -0.03563, -0.9454), (-0.09133, -0.01817, 0.9454), (-0.1818, -0.03616, 0.9317), (-0.2705, -0.0538, 0.9091), (-0.3566, -0.07092, 0.8777), (-0.4392, -0.08737, 0.8378), (-0.5177, -0.103, 0.7899), (-0.5911, -0.1176, 0.7344), (-0.6588, -0.1311, 0.6718), (-0.7202, -0.1433, 0.6027), (-0.7747, -0.1541, 0.5278), (-0.8217, -0.1635, 0.4478), (-0.8608, -0.1712, 0.3635), (-0.8916, -0.1774, 0.2758), (-0.9138, -0.1818, 0.1853), (-0.9273, -0.1844, 0.09312), (-0.9317, -0.1853, -1.548e-07), (-0.9273, -0.1844, -0.09312), (-0.9138, -0.1818, -0.1853), (-0.8916, -0.1774, -0.2758), (-0.8608, -0.1712, -0.3635), (-0.8217, -0.1635, -0.4478), (-0.7747, -0.1541, -0.5278), (-0.7202, -0.1433, -0.6027), (-0.6588, -0.1311, -0.6718), (-0.5911, -0.1176, -0.7344), (-0.5176, -0.103, -0.7899), (-0.4392, -0.08737, -0.8378), (-0.3566, -0.07092, -0.8777), (-0.2705, -0.0538, -0.9091), (-0.1818, -0.03616, -0.9317), (-0.09133, -0.01817, -0.9454)], [], [(28, 27, 59, 60), (17, 16, 48, 49), (6, 5, 37, 38), (26, 25, 57, 58), (4, 3, 35, 36), (15, 14, 46, 47), (24, 23, 55, 56), (2, 1, 33, 34), (13, 12, 44, 45), (22, 21, 53, 54), (11, 10, 42, 43), (20, 19, 51, 52), (9, 8, 40, 41), (29, 28, 60, 61), (18, 17, 49, 50), (7, 6, 38, 39), (27, 26, 58, 59), (16, 15, 47, 48), (5, 4, 36, 37), (25, 24, 56, 57), (3, 2, 34, 35), (14, 13, 45, 46), (23, 22, 54, 55), (1, 0, 32, 33), (12, 11, 43, 44), (21, 20, 52, 53), (10, 9, 41, 42), (30, 29, 61, 62), (19, 18, 50, 51), (8, 7, 39, 40), (61, 60, 91, 92), (50, 49, 80, 81), (39, 38, 69, 70), (59, 58, 89, 90), (48, 47, 78, 79), (37, 36, 67, 68), (57, 56, 87, 88), (35, 34, 65, 66), (46, 45, 76, 77), (55, 54, 85, 86), (33, 32, 63, 64), (44, 43, 74, 75), (53, 52, 83, 84), (42, 41, 72, 73), (62, 61, 92, 93), (51, 50, 81, 82), (40, 39, 70, 71), (60, 59, 90, 91), (49, 48, 79, 80), (38, 37, 68, 69), (58, 57, 88, 89), (36, 35, 66, 67), (47, 46, 77, 78), (56, 55, 86, 87), (34, 33, 64, 65), (45, 44, 75, 76), (54, 53, 84, 85), (43, 42, 73, 74), (52, 51, 82, 83), (41, 40, 71, 72), (93, 92, 123, 124), (82, 81, 112, 113), (71, 70, 101, 102), (91, 90, 121, 122), (80, 79, 110, 111), (69, 68, 99, 100), (89, 88, 119, 120), (67, 66, 97, 98), (78, 77, 108, 109), (87, 86, 117, 118), (65, 64, 95, 96), (76, 75, 106, 107), (85, 84, 115, 116), (74, 73, 104, 105), (83, 82, 113, 114), (72, 71, 102, 103), (92, 91, 122, 123), (81, 80, 111, 112), (70, 69, 100, 101), (90, 89, 120, 121), (79, 78, 109, 110), (68, 67, 98, 99), (88, 87, 118, 119), (66, 65, 96, 97), (77, 76, 107, 108), (86, 85, 116, 117), (64, 63, 94, 95), (75, 74, 105, 106), (84, 83, 114, 115), (73, 72, 103, 104), (114, 113, 144, 145), (103, 102, 133, 134), (123, 122, 153, 154), (112, 111, 142, 143), (101, 100, 131, 132), (121, 120, 151, 152), (110, 109, 140, 141), (99, 98, 129, 130), (119, 118, 149, 150), (97, 96, 127, 128), (108, 107, 138, 139), (117, 116, 147, 148), (95, 94, 125, 126), (106, 105, 136, 137), (115, 114, 145, 146), (104, 103, 134, 135), (124, 123, 154, 155), (113, 112, 143, 144), (102, 101, 132, 133), (122, 121, 152, 153), (111, 110, 141, 142), (100, 99, 130, 131), (120, 119, 150, 151), (98, 97, 128, 129), (109, 108, 139, 140), (118, 117, 148, 149), (96, 95, 126, 127), (107, 106, 137, 138), (116, 115, 146, 147), (105, 104, 135, 136), (146, 145, 176, 177), (135, 134, 165, 166), (155, 154, 185, 186), (144, 143, 174, 175), (133, 132, 163, 164), (153, 152, 183, 184), (142, 141, 172, 173), (131, 130, 161, 162), (151, 150, 181, 182), (129, 128, 159, 160), (140, 139, 170, 171), (149, 148, 179, 180), (127, 126, 157, 158), (138, 137, 168, 169), (147, 146, 177, 178), (136, 135, 166, 167), (145, 144, 175, 176), (134, 133, 164, 165), (154, 153, 184, 185), (143, 142, 173, 174), (132, 131, 162, 163), (152, 151, 182, 183), (141, 140, 171, 172), (130, 129, 160, 161), (150, 149, 180, 181), (128, 127, 158, 159), (139, 138, 169, 170), (148, 147, 178, 179), (126, 125, 156, 157), (137, 136, 167, 168), (178, 177, 208, 209), (167, 166, 197, 198), (176, 175, 206, 207), (165, 164, 195, 196), (185, 184, 215, 216), (174, 173, 204, 205), (163, 162, 193, 194), (183, 182, 213, 214), (172, 171, 202, 203), (161, 160, 191, 192), (181, 180, 211, 212), (159, 158, 189, 190), (170, 169, 200, 201), (179, 178, 209, 210), (157, 156, 187, 188), (168, 167, 198, 199), (177, 176, 207, 208), (166, 165, 196, 197), (186, 185, 216, 217), (175, 174, 205, 206), (164, 163, 194, 195), (184, 183, 214, 215), (173, 172, 203, 204), (162, 161, 192, 193), (182, 181, 212, 213), (160, 159, 190, 191), (171, 170, 201, 202), (180, 179, 210, 211), (158, 157, 188, 189), (169, 168, 199, 200), (210, 209, 240, 241), (188, 187, 218, 219), (199, 198, 229, 230), (208, 207, 238, 239), (197, 196, 227, 228), (217, 216, 247, 248), (206, 205, 236, 237), (195, 194, 225, 226), (215, 214, 245, 246), (204, 203, 234, 235), (193, 192, 223, 224), (213, 212, 243, 244), (191, 190, 221, 222), (202, 201, 232, 233), (211, 210, 241, 242), (189, 188, 219, 220), (200, 199, 230, 231), (209, 208, 239, 240), (198, 197, 228, 229), (207, 206, 237, 238), (196, 195, 226, 227), (216, 215, 246, 247), (205, 204, 235, 236), (194, 193, 224, 225), (214, 213, 244, 245), (203, 202, 233, 234), (192, 191, 222, 223), (212, 211, 242, 243), (190, 189, 220, 221), (201, 200, 231, 232), (242, 241, 272, 273), (220, 219, 250, 251), (231, 230, 261, 262), (240, 239, 270, 271), (229, 228, 259, 260), (238, 237, 268, 269), (227, 226, 257, 258), (247, 246, 277, 278), (236, 235, 266, 267), (225, 224, 255, 256), (245, 244, 275, 276), (234, 233, 264, 265), (223, 222, 253, 254), (243, 242, 273, 274), (221, 220, 251, 252), (232, 231, 262, 263), (241, 240, 271, 272), (219, 218, 249, 250), (230, 229, 260, 261), (239, 238, 269, 270), (228, 227, 258, 259), (248, 247, 278, 279), (237, 236, 267, 268), (226, 225, 256, 257), (246, 245, 276, 277), (235, 234, 265, 266), (224, 223, 254, 255), (244, 243, 274, 275), (222, 221, 252, 253), (233, 232, 263, 264), (274, 273, 304, 305), (252, 251, 282, 283), (263, 262, 293, 294), (272, 271, 302, 303), (250, 249, 280, 281), (261, 260, 291, 292), (270, 269, 300, 301), (259, 258, 289, 290), (279, 278, 309, 310), (268, 267, 298, 299), (257, 256, 287, 288), (277, 276, 307, 308), (266, 265, 296, 297), (255, 254, 285, 286), (275, 274, 305, 306), (253, 252, 283, 284), (264, 263, 294, 295), (273, 272, 303, 304), (251, 250, 281, 282), (262, 261, 292, 293), (271, 270, 301, 302), (260, 259, 290, 291), (269, 268, 299, 300), (258, 257, 288, 289), (278, 277, 308, 309), (267, 266, 297, 298), (256, 255, 286, 287), (276, 275, 306, 307), (265, 264, 295, 296), (254, 253, 284, 285), (306, 305, 336, 337), (284, 283, 314, 315), (295, 294, 325, 326), (304, 303, 334, 335), (282, 281, 312, 313), (293, 292, 323, 324), (302, 301, 332, 333), (291, 290, 321, 322), (300, 299, 330, 331), (289, 288, 319, 320), (309, 308, 339, 340), (298, 297, 328, 329), (287, 286, 317, 318), (307, 306, 337, 338), (296, 295, 326, 327), (285, 284, 315, 316), (305, 304, 335, 336), (283, 282, 313, 314), (294, 293, 324, 325), (303, 302, 333, 334), (281, 280, 311, 312), (292, 291, 322, 323), (301, 300, 331, 332), (290, 289, 320, 321), (310, 309, 340, 341), (299, 298, 329, 330), (288, 287, 318, 319), (308, 307, 338, 339), (297, 296, 327, 328), (286, 285, 316, 317), (338, 337, 368, 369), (327, 326, 357, 358), (316, 315, 346, 347), (336, 335, 366, 367), (314, 313, 344, 345), (325, 324, 355, 356), (334, 333, 364, 365), (312, 311, 342, 343), (323, 322, 353, 354), (332, 331, 362, 363), (321, 320, 351, 352), (341, 340, 371, 372), (330, 329, 360, 361), (319, 318, 349, 350), (339, 338, 369, 370), (328, 327, 358, 359), (317, 316, 347, 348), (337, 336, 367, 368), (315, 314, 345, 346), (326, 325, 356, 357), (335, 334, 365, 366), (313, 312, 343, 344), (324, 323, 354, 355), (333, 332, 363, 364), (322, 321, 352, 353), (331, 330, 361, 362), (320, 319, 350, 351), (340, 339, 370, 371), (329, 328, 359, 360), (318, 317, 348, 349), (370, 369, 400, 401), (359, 358, 389, 390), (348, 347, 378, 379), (368, 367, 398, 399), (346, 345, 376, 377), (357, 356, 387, 388), (366, 365, 396, 397), (344, 343, 374, 375), (355, 354, 385, 386), (364, 363, 394, 395), (353, 352, 383, 384), (362, 361, 392, 393), (351, 350, 381, 382), (371, 370, 401, 402), (360, 359, 390, 391), (349, 348, 379, 380), (369, 368, 399, 400), (358, 357, 388, 389), (347, 346, 377, 378), (367, 366, 397, 398), (345, 344, 375, 376), (356, 355, 386, 387), (365, 364, 395, 396), (343, 342, 373, 374), (354, 353, 384, 385), (363, 362, 393, 394), (352, 351, 382, 383), (372, 371, 402, 403), (361, 360, 391, 392), (350, 349, 380, 381), (402, 401, 432, 433), (391, 390, 421, 422), (380, 379, 410, 411), (400, 399, 430, 431), (389, 388, 419, 420), (378, 377, 408, 409), (398, 397, 428, 429), (376, 375, 406, 407), (387, 386, 417, 418), (396, 395, 426, 427), (374, 373, 404, 405), (385, 384, 415, 416), (394, 393, 424, 425), (383, 382, 413, 414), (403, 402, 433, 434), (392, 391, 422, 423), (381, 380, 411, 412), (401, 400, 431, 432), (390, 389, 420, 421), (379, 378, 409, 410), (399, 398, 429, 430), (377, 376, 407, 408), (388, 387, 418, 419), (397, 396, 427, 428), (375, 374, 405, 406), (386, 385, 416, 417), (395, 394, 425, 426), (384, 383, 414, 415), (393, 392, 423, 424), (382, 381, 412, 413), (434, 433, 464, 465), (423, 422, 453, 454), (412, 411, 442, 443), (432, 431, 462, 463), (421, 420, 451, 452), (410, 409, 440, 441), (430, 429, 460, 461), (408, 407, 438, 439), (419, 418, 449, 450), (428, 427, 458, 459), (406, 405, 436, 437), (417, 416, 447, 448), (426, 425, 456, 457), (415, 414, 445, 446), (424, 423, 454, 455), (413, 412, 443, 444), (433, 432, 463, 464), (422, 421, 452, 453), (411, 410, 441, 442), (431, 430, 461, 462), (420, 419, 450, 451), (409, 408, 439, 440), (429, 428, 459, 460), (407, 406, 437, 438), (418, 417, 448, 449), (427, 426, 457, 458), (405, 404, 435, 436), (416, 415, 446, 447), (425, 424, 455, 456), (414, 413, 444, 445), (455, 454, 485, 486), (444, 443, 474, 475), (464, 463, 494, 495), (453, 452, 483, 484), (442, 441, 472, 473), (462, 461, 492, 493), (451, 450, 481, 482), (440, 439, 470, 471), (460, 459, 490, 491), (438, 437, 468, 469), (449, 448, 479, 480), (458, 457, 488, 489), (436, 435, 466, 467), (447, 446, 477, 478), (456, 455, 486, 487), (445, 444, 475, 476), (465, 464, 495, 496), (454, 453, 484, 485), (443, 442, 473, 474), (463, 462, 493, 494), (452, 451, 482, 483), (441, 440, 471, 472), (461, 460, 491, 492), (439, 438, 469, 470), (450, 449, 480, 481), (459, 458, 489, 490), (437, 436, 467, 468), (448, 447, 478, 479), (457, 456, 487, 488), (446, 445, 476, 477), (487, 486, 517, 518), (476, 475, 506, 507), (496, 495, 526, 527), (485, 484, 515, 516), (474, 473, 504, 505), (494, 493, 524, 525), (483, 482, 513, 514), (472, 471, 502, 503), (492, 491, 522, 523), (470, 469, 500, 501), (481, 480, 511, 512), (490, 489, 520, 521), (468, 467, 498, 499), (479, 478, 509, 510), (488, 487, 518, 519), (477, 476, 507, 508), (486, 485, 516, 517), (475, 474, 505, 506), (495, 494, 525, 526), (484, 483, 514, 515), (473, 472, 503, 504), (493, 492, 523, 524), (482, 481, 512, 513), (471, 470, 501, 502), (491, 490, 521, 522), (469, 468, 499, 500), (480, 479, 510, 511), (489, 488, 519, 520), (467, 466, 497, 498), (478, 477, 508, 509), (519, 518, 549, 550), (508, 507, 538, 539), (517, 516, 547, 548), (506, 505, 536, 537), (526, 525, 556, 557), (515, 514, 545, 546), (504, 503, 534, 535), (524, 523, 554, 555), (513, 512, 543, 544), (502, 501, 532, 533), (522, 521, 552, 553), (500, 499, 530, 531), (511, 510, 541, 542), (520, 519, 550, 551), (498, 497, 528, 529), (509, 508, 539, 540), (518, 517, 548, 549), (507, 506, 537, 538), (527, 526, 557, 558), (516, 515, 546, 547), (505, 504, 535, 536), (525, 524, 555, 556), (514, 513, 544, 545), (503, 502, 533, 534), (523, 522, 553, 554), (501, 500, 531, 532), (512, 511, 542, 543), (521, 520, 551, 552), (499, 498, 529, 530), (510, 509, 540, 541), (551, 550, 581, 582), (529, 528, 559, 560), (540, 539, 570, 571), (549, 548, 579, 580), (538, 537, 568, 569), (558, 557, 588, 589), (547, 546, 577, 578), (536, 535, 566, 567), (556, 555, 586, 587), (545, 544, 575, 576), (534, 533, 564, 565), (554, 553, 584, 585), (532, 531, 562, 563), (543, 542, 573, 574), (552, 551, 582, 583), (530, 529, 560, 561), (541, 540, 571, 572), (550, 549, 580, 581), (539, 538, 569, 570), (548, 547, 578, 579), (537, 536, 567, 568), (557, 556, 587, 588), (546, 545, 576, 577), (535, 534, 565, 566), (555, 554, 585, 586), (544, 543, 574, 575), (533, 532, 563, 564), (553, 552, 583, 584), (531, 530, 561, 562), (542, 541, 572, 573), (583, 582, 613, 614), (561, 560, 591, 592), (572, 571, 602, 603), (581, 580, 611, 612), (570, 569, 600, 601), (579, 578, 609, 610), (568, 567, 598, 599), (588, 587, 618, 619), (577, 576, 607, 608), (566, 565, 596, 597), (586, 585, 616, 617), (575, 574, 605, 606), (564, 563, 594, 595), (584, 583, 614, 615), (562, 561, 592, 593), (573, 572, 603, 604), (582, 581, 612, 613), (560, 559, 590, 591), (571, 570, 601, 602), (580, 579, 610, 611), (569, 568, 599, 600), (589, 588, 619, 620), (578, 577, 608, 609), (567, 566, 597, 598), (587, 586, 617, 618), (576, 575, 606, 607), (565, 564, 595, 596), (585, 584, 615, 616), (563, 562, 593, 594), (574, 573, 604, 605), (615, 614, 645, 646), (593, 592, 623, 624), (604, 603, 634, 635), (613, 612, 643, 644), (591, 590, 621, 622), (602, 601, 632, 633), (611, 610, 641, 642), (600, 599, 630, 631), (620, 619, 650, 651), (609, 608, 639, 640), (598, 597, 628, 629), (618, 617, 648, 649), (607, 606, 637, 638), (596, 595, 626, 627), (616, 615, 646, 647), (594, 593, 624, 625), (605, 604, 635, 636), (614, 613, 644, 645), (592, 591, 622, 623), (603, 602, 633, 634), (612, 611, 642, 643), (601, 600, 631, 632), (610, 609, 640, 641), (599, 598, 629, 630), (619, 618, 649, 650), (608, 607, 638, 639), (597, 596, 627, 628), (617, 616, 647, 648), (606, 605, 636, 637), (595, 594, 625, 626), (647, 646, 677, 678), (625, 624, 655, 656), (636, 635, 666, 667), (645, 644, 675, 676), (623, 622, 653, 654), (634, 633, 664, 665), (643, 642, 673, 674), (632, 631, 662, 663), (641, 640, 671, 672), (630, 629, 660, 661), (650, 649, 680, 681), (639, 638, 669, 670), (628, 627, 658, 659), (648, 647, 678, 679), (637, 636, 667, 668), (626, 625, 656, 657), (646, 645, 676, 677), (624, 623, 654, 655), (635, 634, 665, 666), (644, 643, 674, 675), (622, 621, 652, 653), (633, 632, 663, 664), (642, 641, 672, 673), (631, 630, 661, 662), (651, 650, 681, 682), (640, 639, 670, 671), (629, 628, 659, 660), (649, 648, 679, 680), (638, 637, 668, 669), (627, 626, 657, 658), (679, 678, 709, 710), (668, 667, 698, 699), (657, 656, 687, 688), (677, 676, 707, 708), (655, 654, 685, 686), (666, 665, 696, 697), (675, 674, 705, 706), (653, 652, 683, 684), (664, 663, 694, 695), (673, 672, 703, 704), (662, 661, 692, 693), (682, 681, 712, 713), (671, 670, 701, 702), (660, 659, 690, 691), (680, 679, 710, 711), (669, 668, 699, 700), (658, 657, 688, 689), (678, 677, 708, 709), (656, 655, 686, 687), (667, 666, 697, 698), (676, 675, 706, 707), (654, 653, 684, 685), (665, 664, 695, 696), (674, 673, 704, 705), (663, 662, 693, 694), (672, 671, 702, 703), (661, 660, 691, 692), (681, 680, 711, 712), (670, 669, 700, 701), (659, 658, 689, 690), (711, 710, 741, 742), (700, 699, 730, 731), (689, 688, 719, 720), (709, 708, 739, 740), (687, 686, 717, 718), (698, 697, 728, 729), (707, 706, 737, 738), (685, 684, 715, 716), (696, 695, 726, 727), (705, 704, 735, 736), (694, 693, 724, 725), (703, 702, 733, 734), (692, 691, 722, 723), (712, 711, 742, 743), (701, 700, 731, 732), (690, 689, 720, 721), (710, 709, 740, 741), (699, 698, 729, 730), (688, 687, 718, 719), (708, 707, 738, 739), (686, 685, 716, 717), (697, 696, 727, 728), (706, 705, 736, 737), (684, 683, 714, 715), (695, 694, 725, 726), (704, 703, 734, 735), (693, 692, 723, 724), (713, 712, 743, 744), (702, 701, 732, 733), (691, 690, 721, 722), (743, 742, 773, 774), (732, 731, 762, 763), (721, 720, 751, 752), (741, 740, 771, 772), (730, 729, 760, 761), (719, 718, 749, 750), (739, 738, 769, 770), (717, 716, 747, 748), (728, 727, 758, 759), (737, 736, 767, 768), (715, 714, 745, 746), (726, 725, 756, 757), (735, 734, 765, 766), (724, 723, 754, 755), (744, 743, 774, 775), (733, 732, 763, 764), (722, 721, 752, 753), (742, 741, 772, 773), (731, 730, 761, 762), (720, 719, 750, 751), (740, 739, 770, 771), (718, 717, 748, 749), (729, 728, 759, 760), (738, 737, 768, 769), (716, 715, 746, 747), (727, 726, 757, 758), (736, 735, 766, 767), (725, 724, 755, 756), (734, 733, 764, 765), (723, 722, 753, 754), (775, 774, 805, 806), (764, 763, 794, 795), (753, 752, 783, 784), (773, 772, 803, 804), (762, 761, 792, 793), (751, 750, 781, 782), (771, 770, 801, 802), (749, 748, 779, 780), (760, 759, 790, 791), (769, 768, 799, 800), (747, 746, 777, 778), (758, 757, 788, 789), (767, 766, 797, 798), (756, 755, 786, 787), (765, 764, 795, 796), (754, 753, 784, 785), (774, 773, 804, 805), (763, 762, 793, 794), (752, 751, 782, 783), (772, 771, 802, 803), (761, 760, 791, 792), (750, 749, 780, 781), (770, 769, 800, 801), (748, 747, 778, 779), (759, 758, 789, 790), (768, 767, 798, 799), (746, 745, 776, 777), (757, 756, 787, 788), (766, 765, 796, 797), (755, 754, 785, 786), (796, 795, 826, 827), (785, 784, 815, 816), (805, 804, 835, 836), (794, 793, 824, 825), (783, 782, 813, 814), (803, 802, 833, 834), (792, 791, 822, 823), (781, 780, 811, 812), (801, 800, 831, 832), (779, 778, 809, 810), (790, 789, 820, 821), (799, 798, 829, 830), (777, 776, 807, 808), (788, 787, 818, 819), (797, 796, 827, 828), (786, 785, 816, 817), (806, 805, 836, 837), (795, 794, 825, 826), (784, 783, 814, 815), (804, 803, 834, 835), (793, 792, 823, 824), (782, 781, 812, 813), (802, 801, 832, 833), (780, 779, 810, 811), (791, 790, 821, 822), (800, 799, 830, 831), (778, 777, 808, 809), (789, 788, 819, 820), (798, 797, 828, 829), (787, 786, 817, 818), (835, 834, 866, 867), (824, 823, 855, 856), (813, 812, 844, 845), (833, 832, 864, 865), (811, 810, 842, 843), (822, 821, 853, 854), (831, 830, 862, 863), (809, 808, 840, 841), (820, 819, 851, 852), (829, 828, 860, 861), (818, 817, 849, 850), (827, 826, 858, 859), (816, 815, 847, 848), (836, 835, 867, 868), (825, 824, 856, 857), (814, 813, 845, 846), (834, 833, 865, 866), (823, 822, 854, 855), (812, 811, 843, 844), (832, 831, 863, 864), (810, 809, 841, 842), (821, 820, 852, 853), (830, 829, 861, 862), (808, 807, 839, 840), (819, 818, 850, 851), (828, 827, 859, 860), (817, 816, 848, 849), (837, 836, 868, 869), (826, 825, 857, 858), (815, 814, 846, 847), (868, 867, 898, 899), (857, 856, 887, 888), (846, 845, 876, 877), (866, 865, 896, 897), (855, 854, 885, 886), (844, 843, 874, 875), (864, 863, 894, 895), (842, 841, 872, 873), (853, 852, 883, 884), (862, 861, 892, 893), (840, 839, 870, 871), (851, 850, 881, 882), (860, 859, 890, 891), (849, 848, 879, 880), (869, 868, 899, 900), (858, 857, 888, 889), (847, 846, 877, 878), (867, 866, 897, 898), (856, 855, 886, 887), (845, 844, 875, 876), (865, 864, 895, 896), (843, 842, 873, 874), (854, 853, 884, 885), (863, 862, 893, 894), (841, 840, 871, 872), (852, 851, 882, 883), (861, 860, 891, 892), (850, 849, 880, 881), (859, 858, 889, 890), (848, 847, 878, 879), (900, 899, 930, 931), (889, 888, 919, 920), (878, 877, 908, 909), (898, 897, 928, 929), (887, 886, 917, 918), (876, 875, 906, 907), (896, 895, 926, 927), (874, 873, 904, 905), (885, 884, 915, 916), (894, 893, 924, 925), (872, 871, 902, 903), (883, 882, 913, 914), (892, 891, 922, 923), (881, 880, 911, 912), (890, 889, 920, 921), (879, 878, 909, 910), (899, 898, 929, 930), (888, 887, 918, 919), (877, 876, 907, 908), (897, 896, 927, 928), (886, 885, 916, 917), (875, 874, 905, 906), (895, 894, 925, 926), (873, 872, 903, 904), (884, 883, 914, 915), (893, 892, 923, 924), (871, 870, 901, 902), (882, 881, 912, 913), (891, 890, 921, 922), (880, 879, 910, 911), (921, 920, 951, 952), (910, 909, 940, 941), (930, 929, 960, 961), (919, 918, 949, 950), (908, 907, 938, 939), (928, 927, 958, 959), (917, 916, 947, 948), (906, 905, 936, 937), (926, 925, 956, 957), (904, 903, 934, 935), (915, 914, 945, 946), (924, 923, 954, 955), (902, 901, 932, 933), (913, 912, 943, 944), (922, 921, 952, 953), (911, 910, 941, 942), (931, 930, 961, 962), (920, 919, 950, 951), (909, 908, 939, 940), (929, 928, 959, 960), (918, 917, 948, 949), (907, 906, 937, 938), (927, 926, 957, 958), (905, 904, 935, 936), (916, 915, 946, 947), (925, 924, 955, 956), (903, 902, 933, 934), (914, 913, 944, 945), (923, 922, 953, 954), (912, 911, 942, 943), (953, 952, 983, 984), (942, 941, 972, 973), (962, 961, 992, 993), (951, 950, 981, 982), (940, 939, 970, 971), (960, 959, 990, 991), (949, 948, 979, 980), (938, 937, 968, 969), (958, 957, 988, 989), (936, 935, 966, 967), (947, 946, 977, 978), (956, 955, 986, 987), (934, 933, 964, 965), (945, 944, 975, 976), (954, 953, 984, 985), (943, 942, 973, 974), (952, 951, 982, 983), (941, 940, 971, 972), (961, 960, 991, 992), (950, 949, 980, 981), (939, 938, 969, 970), (959, 958, 989, 990), (948, 947, 978, 979), (937, 936, 967, 968), (957, 956, 987, 988), (935, 934, 965, 966), (946, 945, 976, 977), (955, 954, 985, 986), (933, 932, 963, 964), (944, 943, 974, 975), (0, 838, 32), (31, 30, 62), (32, 838, 63), (31, 62, 93), (63, 838, 94), (31, 93, 124), (31, 124, 155), (94, 838, 125), (125, 838, 156), (31, 155, 186), (156, 838, 187), (31, 186, 217), (187, 838, 218), (31, 217, 248), (218, 838, 249), (31, 248, 279), (249, 838, 280), (31, 279, 310), (280, 838, 311), (31, 310, 341), (311, 838, 342), (31, 341, 372), (342, 838, 373), (31, 372, 403), (373, 838, 404), (31, 403, 434), (404, 838, 435), (31, 434, 465), (31, 465, 496), (435, 838, 466), (466, 838, 497), (31, 496, 527), (497, 838, 528), (31, 527, 558), (528, 838, 559), (31, 558, 589), (559, 838, 590), (31, 589, 620), (590, 838, 621), (31, 620, 651), (621, 838, 652), (31, 651, 682), (652, 838, 683), (31, 682, 713), (683, 838, 714), (31, 713, 744), (714, 838, 745), (31, 744, 775), (745, 838, 776), (31, 775, 806), (31, 806, 837), (776, 838, 807), (807, 838, 839), (31, 837, 869), (839, 838, 870), (31, 869, 900), (870, 838, 901), (31, 900, 931), (31, 931, 962), (901, 838, 932), (932, 838, 963), (31, 962, 993), (985, 984, 21, 22), (963, 838, 0), (974, 973, 10, 11), (31, 993, 30), (983, 982, 19, 20), (972, 971, 8, 9), (992, 991, 28, 29), (981, 980, 17, 18), (970, 969, 6, 7), (990, 989, 26, 27), (979, 978, 15, 16), (968, 967, 4, 5), (988, 987, 24, 25), (966, 965, 2, 3), (977, 976, 13, 14), (986, 985, 22, 23), (964, 963, 0, 1), (975, 974, 11, 12), (984, 983, 20, 21), (973, 972, 9, 10), (993, 992, 29, 30), (982, 981, 18, 19), (971, 970, 7, 8), (991, 990, 27, 28), (980, 979, 16, 17), (969, 968, 5, 6), (989, 988, 25, 26), (967, 966, 3, 4), (978, 977, 14, 15), (987, 986, 23, 24), (965, 964, 1, 2), (976, 975, 12, 13)])
me_sphere_004.use_remesh_preserve_volume = False
me_sphere_004.use_remesh_preserve_attributes = False
me_sphere_004.use_mirror_vertex_groups = False
me_sphere_004.update()
me_sphere_003 = bpy.data.meshes.new('Sphere.003')
me_sphere_003.from_pydata([(-0.2985, 0.08111, 0.9509), (-0.5669, 0.1538, 0.8092), (-0.8086, 0.0004558, 0.5881), (-0.9159, -0.2549, 0.3094), (-0.9998, 0.0006367, 0.0004033), (-0.2183, 0.2191, 0.9509), (-0.4144, 0.4162, 0.8092), (-0.7005, 0.4039, 0.5881), (-0.9209, 0.2361, 0.3094), (-0.8661, 0.4993, 0.0004033), (-0.07956, 0.2989, 0.9509), (-0.1508, 0.5676, 0.8092), (-0.4047, 0.7, 0.5881), (-0.6795, 0.6649, 0.3094), (-0.5004, 0.8655, 0.0004033), (0.08055, 0.2986, 0.9509), (0.1532, 0.567, 0.8092), (-0.0004554, 0.8086, 0.5881), (-0.256, 0.9156, 0.3094), (-0.0006363, 0.9998, 0.0004033), (0.2191, 0.2183, 0.9509), (0.4162, 0.4144, 0.8092), (0.4039, 0.7005, 0.5881), (0.2361, 0.9209, 0.3094), (0.4993, 0.8661, 0.0004033), (0.2989, 0.07956, 0.9509), (0.5676, 0.1508, 0.8092), (0.7, 0.4047, 0.5881), (0.6649, 0.6795, 0.3094), (0.8655, 0.5004, 0.0004033), (0.2986, -0.08055, 0.9509), (0.567, -0.1532, 0.8092), (0.8086, 0.0004557, 0.5881), (0.9156, 0.256, 0.3094), (0.9998, 0.0006366, 0.0004033), (0.2183, -0.2191, 0.9509), (0.4144, -0.4162, 0.8092), (0.7005, -0.4039, 0.5881), (0.9209, -0.2361, 0.3094), (0.8661, -0.4993, 0.0004033), (0.07956, -0.2989, 0.9509), (0.1508, -0.5676, 0.8092), (0.4047, -0.7, 0.5881), (0.6795, -0.6649, 0.3094), (0.5004, -0.8655, 0.0004033), (-0.08055, -0.2986, 0.9509), (-0.1532, -0.567, 0.8092), (0.000456, -0.8086, 0.5881), (0.256, -0.9156, 0.3094), (0.0006369, -0.9998, 0.0004033), (-0.0001343, -0.000502, 0.9999), (-0.1542, -0.2674, 0.9511), (-0.4162, -0.4144, 0.8092), (-0.4039, -0.7005, 0.5881), (-0.2361, -0.9209, 0.3094), (-0.4993, -0.8661, 0.0004033), (-0.2989, -0.07956, 0.9509), (-0.5676, -0.1508, 0.8092), (-0.7, -0.4047, 0.5881), (-0.6649, -0.6795, 0.3094), (-0.8655, -0.5004, 0.0004033), (-0.3087, 0.0001344, 0.9511), (-0.2986, 0.08055, 0.9509), (-0.3087, -0.0001344, 0.9511), (-0.588, 0.0004558, 0.8087), (-0.588, -0.0004558, 0.8087), (-0.567, 0.1532, 0.8092), (-0.7795, -0.2168, 0.5874), (-0.7791, -0.2179, 0.5874), (-0.8086, -0.0004558, 0.5881), (-0.9509, 0.0006367, 0.3086), (-0.9509, -0.0006366, 0.3086), (-0.9156, -0.256, 0.3094), (-0.9998, -0.0006366, 0.0004033), (-0.2179, 0.2195, 0.9509), (-0.2674, 0.1542, 0.9511), (-0.2673, 0.1545, 0.9511), (-0.5094, 0.2936, 0.8087), (-0.509, 0.2944, 0.8087), (-0.414, 0.4166, 0.8092), (-0.7837, 0.2008, 0.5874), (-0.7834, 0.202, 0.5874), (-0.7, 0.4047, 0.5881), (-0.8239, 0.4749, 0.3086), (-0.8232, 0.476, 0.3086), (-0.9206, 0.2372, 0.3094), (-0.8655, 0.5004, 0.0004033), (-0.079, 0.299, 0.9509), (-0.1545, 0.2673, 0.9511), (-0.1542, 0.2674, 0.9511), (-0.2944, 0.509, 0.8087), (-0.2936, 0.5094, 0.8087), (-0.1503, 0.5678, 0.8092), (-0.5783, 0.5658, 0.5874), (-0.5775, 0.5666, 0.5874), (-0.4039, 0.7005, 0.5881), (-0.476, 0.8232, 0.3086), (-0.4749, 0.8239, 0.3086), (-0.6787, 0.6658, 0.3094), (-0.4993, 0.8661, 0.0004033), (0.08111, 0.2985, 0.9509), (-0.0001341, 0.3087, 0.9511), (0.0001348, 0.3087, 0.9511), (-0.0004555, 0.588, 0.8087), (0.0004561, 0.588, 0.8087), (0.1538, 0.5669, 0.8092), (-0.2179, 0.7791, 0.5874), (-0.2168, 0.7795, 0.5874), (0.0004562, 0.8086, 0.5881), (-0.0006363, 0.951, 0.3086), (0.000637, 0.951, 0.3086), (-0.2549, 0.9159, 0.3094), (0.000637, 0.9998, 0.0004033), (0.2195, 0.2179, 0.9509), (0.1542, 0.2674, 0.9511), (0.1545, 0.2673, 0.9511), (0.2936, 0.5094, 0.8087), (0.2944, 0.509, 0.8087), (0.4166, 0.414, 0.8092), (0.2008, 0.7837, 0.5874), (0.202, 0.7834, 0.5874), (0.4047, 0.7, 0.5881), (0.4749, 0.8239, 0.3086), (0.476, 0.8232, 0.3086), (0.2372, 0.9206, 0.3094), (0.5004, 0.8655, 0.0004033), (0.299, 0.079, 0.9509), (0.2673, 0.1545, 0.9511), (0.2674, 0.1542, 0.9511), (0.509, 0.2944, 0.8087), (0.5094, 0.2936, 0.8087), (0.5678, 0.1503, 0.8092), (0.5658, 0.5783, 0.5874), (0.5666, 0.5775, 0.5874), (0.7005, 0.4039, 0.5881), (0.8232, 0.476, 0.3086), (0.8239, 0.4749, 0.3086), (0.6658, 0.6787, 0.3094), (0.8661, 0.4993, 0.0004033), (0.2985, -0.08111, 0.9509), (0.3087, 0.0001345, 0.9511), (0.3087, -0.0001344, 0.9511), (0.588, 0.0004558, 0.8087), (0.588, -0.0004558, 0.8087), (0.5669, -0.1538, 0.8092), (0.7791, 0.2179, 0.5874), (0.7795, 0.2168, 0.5874), (0.8086, -0.0004559, 0.5881), (0.951, 0.0006366, 0.3086), (0.951, -0.0006367, 0.3086), (0.9159, 0.2549, 0.3094), (0.9998, -0.0006367, 0.0004033), (0.2179, -0.2195, 0.9509), (0.2674, -0.1542, 0.9511), (0.2673, -0.1545, 0.9511), (0.5094, -0.2936, 0.8087), (0.509, -0.2944, 0.8087), (0.414, -0.4166, 0.8092), (0.7837, -0.2008, 0.5874), (0.7834, -0.202, 0.5874), (0.7, -0.4047, 0.5881), (0.8239, -0.4749, 0.3086), (0.8232, -0.476, 0.3086), (0.9206, -0.2372, 0.3094), (0.8655, -0.5004, 0.0004033), (0.079, -0.299, 0.9509), (0.1545, -0.2673, 0.9511), (0.1542, -0.2674, 0.9511), (0.2944, -0.509, 0.8087), (0.2936, -0.5094, 0.8087), (0.1503, -0.5678, 0.8092), (0.5783, -0.5658, 0.5874), (0.5775, -0.5666, 0.5874), (0.4039, -0.7005, 0.5881), (0.476, -0.8232, 0.3086), (0.4749, -0.8239, 0.3086), (0.6787, -0.6658, 0.3094), (0.4993, -0.8661, 0.0004033), (-0.08111, -0.2985, 0.9509), (0.0001348, -0.3087, 0.9511), (-0.0001341, -0.3087, 0.9511), (0.0004561, -0.588, 0.8087), (-0.0004555, -0.588, 0.8087), (-0.1538, -0.5669, 0.8092), (0.2179, -0.7791, 0.5874), (0.2168, -0.7795, 0.5874), (-0.0004556, -0.8086, 0.5881), (0.000637, -0.951, 0.3086), (-0.0006363, -0.951, 0.3086), (0.2549, -0.9159, 0.3094), (-0.0006364, -0.9998, 0.0004033), (-0.0005016, 0.0001342, 0.9999), (-0.0003672, 0.000367, 0.9999), (-0.0001343, 0.0005015, 0.9999), (0.0001346, 0.0005015, 0.9999), (0.0003675, 0.000367, 0.9999), (0.0005019, 0.0001342, 0.9999), (0.0005019, -0.0001347, 0.9999), (0.0003675, -0.0003676, 0.9999), (0.0001346, -0.000502, 0.9999), (-0.0003672, -0.0003676, 0.9999), (-0.0005016, -0.0001347, 0.9999), (-0.2191, -0.2183, 0.9509), (-0.2195, -0.2179, 0.9509), (-0.1545, -0.2673, 0.9511), (-0.2936, -0.5094, 0.8087), (-0.2944, -0.509, 0.8087), (-0.4166, -0.414, 0.8092), (-0.2008, -0.7837, 0.5874), (-0.202, -0.7834, 0.5874), (-0.4047, -0.7, 0.5881), (-0.4749, -0.8239, 0.3086), (-0.476, -0.8232, 0.3086), (-0.2372, -0.9206, 0.3094), (-0.5004, -0.8655, 0.0004033), (-0.2673, -0.1545, 0.9511), (-0.299, -0.079, 0.9509), (-0.2674, -0.1542, 0.9511), (-0.509, -0.2944, 0.8087), (-0.5094, -0.2936, 0.8087), (-0.5678, -0.1503, 0.8092), (-0.5658, -0.5783, 0.5874), (-0.5666, -0.5775, 0.5874), (-0.7005, -0.4039, 0.5881), (-0.8232, -0.476, 0.3086), (-0.8239, -0.4749, 0.3086), (-0.6658, -0.6787, 0.3094), (-0.8661, -0.4993, 0.0004033)], [], [(4, 70, 83, 9), (3, 67, 80, 8), (2, 64, 77, 7), (1, 0, 5, 6), (86, 84, 96, 14), (85, 81, 93, 13), (82, 78, 90, 12), (79, 74, 10, 11), (99, 97, 109, 19), (98, 94, 106, 18), (95, 91, 103, 17), (92, 87, 15, 16), (112, 110, 122, 24), (111, 107, 119, 23), (108, 104, 116, 22), (105, 100, 20, 21), (125, 123, 135, 29), (124, 120, 132, 28), (121, 117, 129, 27), (118, 113, 25, 26), (138, 136, 148, 34), (137, 133, 145, 33), (134, 130, 142, 32), (131, 126, 30, 31), (151, 149, 161, 39), (150, 146, 158, 38), (147, 143, 155, 37), (144, 139, 35, 36), (164, 162, 174, 44), (163, 159, 171, 43), (160, 156, 168, 42), (157, 152, 40, 41), (177, 175, 187, 49), (176, 172, 184, 48), (173, 169, 181, 47), (170, 165, 45, 46), (190, 188, 211, 55), (189, 185, 208, 54), (186, 182, 205, 53), (183, 178, 202, 52), (214, 212, 224, 60), (213, 209, 221, 59), (210, 206, 218, 58), (207, 203, 56, 57), (61, 191, 75), (76, 192, 88), (89, 193, 101), (102, 194, 114), (115, 195, 127), (128, 196, 140), (141, 197, 153), (154, 198, 166), (167, 199, 179), (180, 50, 51), (204, 200, 215), (227, 225, 71, 73), (226, 222, 68, 72), (223, 219, 65, 69), (220, 216, 62, 66), (217, 201, 63)])
me_sphere_003.polygons.foreach_set('use_smooth', [True] * 60)
me_sphere_003.materials.append(mat_material_001)
me_sphere_003.use_remesh_preserve_volume = False
me_sphere_003.use_remesh_preserve_attributes = False
me_sphere_003.use_mirror_vertex_groups = False
me_sphere_003.update()

# ---- objects
ob_cylinder = bpy.data.objects.new('Cylinder', me_cylinder)
ob_plane = bpy.data.objects.new('Plane', me_plane_001)
ob_sphere_001 = bpy.data.objects.new('Sphere.001', me_sphere_004)
ob_camera = bpy.data.objects.new('Camera', cam_camera_001)
ob_sphere = bpy.data.objects.new('Sphere', me_sphere_003)

# ---- transforms, parenting, visibility, modifiers, constraints
ob_cylinder.location = (0.0, 0.9048, 0.0)
ob_cylinder.rotation_euler = (1.571, 0.0, 0.0)
ob_cylinder.pass_index = 1
ob_cylinder.lineart.crease_threshold = 0.0
_m = ob_cylinder.modifiers.new('Subsurf', 'SUBSURF')
_m.show_render = False
_m.uv_smooth = 'PRESERVE_CORNERS'
_m.quality = 2
_m.show_only_control_edges = False
_m = ob_cylinder.modifiers.new('Solidify', 'SOLIDIFY')
_m.thickness = 0.1
_m.nonmanifold_thickness_mode = 'FIXED'
_m.nonmanifold_merge_threshold = 0.0003
_m = ob_cylinder.modifiers.new('EdgeSplit', 'EDGE_SPLIT')
ob_plane.location = (0.0, 0.0, 0.0)
ob_plane.scale = (10.0, 10.0, 10.0)
ob_plane.lineart.crease_threshold = 0.0
ob_sphere_001.location = (0.0, 0.0, 0.0)
ob_sphere_001.hide_viewport = True
ob_sphere_001.hide_render = True
ob_sphere_001.lineart.crease_threshold = 0.0
ob_camera.location = (-2.22, 2.068, 0.9515)
ob_camera.rotation_euler = (0.8358, -1.999e-06, -2.286)
ob_camera.lineart.crease_threshold = 0.0
_c = ob_camera.constraints.new('TRACK_TO'); _c.name = 'Track To'
_c.target = ob_sphere_001
ob_sphere.location = (0.0, 0.0, 0.0)
ob_sphere.pass_index = 1
ob_sphere.lineart.crease_threshold = 0.0
_m = ob_sphere.modifiers.new('Subsurf', 'SUBSURF')
_m.uv_smooth = 'PRESERVE_CORNERS'
_m.subdivision_type = 'SIMPLE'
_m.levels = 3
_m.render_levels = 4
_m.show_only_control_edges = False
_m = ob_sphere.modifiers.new('Shrinkwrap', 'SHRINKWRAP')
_m.target = ob_sphere_001
_m = ob_sphere.modifiers.new('Solidify', 'SOLIDIFY')
_m.thickness = 1.0
_m.thickness_clamp = 0.07
_m.nonmanifold_thickness_mode = 'FIXED'
_m.nonmanifold_merge_threshold = 0.0003
_m = ob_sphere.modifiers.new('Bevel', 'BEVEL')
_m.spread = 0.0

# ---- collection membership
col_collection_1.objects.link(ob_cylinder)
col_collection_1.objects.link(ob_plane)
col_collection_1.objects.link(ob_sphere_001)
col_collection_1.objects.link(ob_camera)
col_collection_1.objects.link(ob_sphere)

# ---- scene / render settings (as saved in the file)
scene.camera = ob_camera
scene.frame_start = 1; scene.frame_end = 250; scene.frame_set(1)
scene.render.engine = 'CYCLES'
scene.render.resolution_x = 256
scene.render.resolution_y = 256
scene.render.dither_intensity = 0.0
scene.cycles.use_denoising = False
scene.cycles.samples = 576
scene.cycles.sampling_pattern = 'TABULATED_SOBOL'
scene.cycles.light_sampling_threshold = 0.0
scene.cycles.use_adaptive_sampling = False
scene.cycles.use_light_tree = False
scene.cycles.blur_glossy = 0.0
scene.cycles.pixel_filter_type = 'GAUSSIAN'
scene.cycles.sample_clamp_indirect = 0.0
scene.view_settings.view_transform = 'Standard'
bpy.context.view_layer.update()
